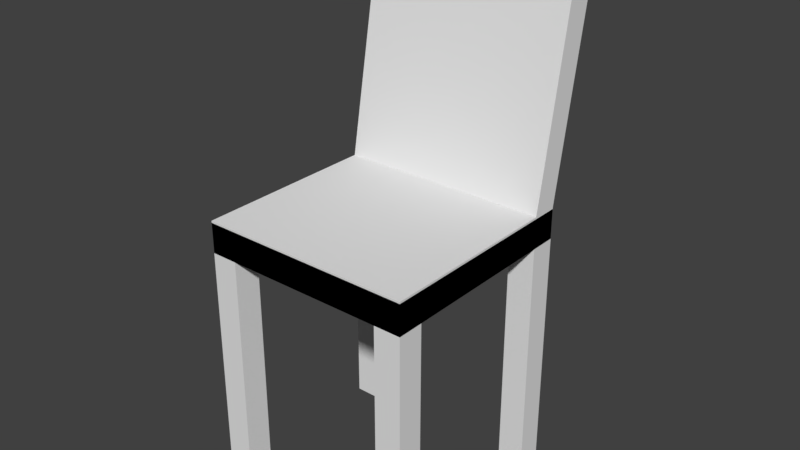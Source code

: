 # Source: chair.blend  (saved by Blender 2.79.0; exported with 4.5.12 LTS)
import bpy
from mathutils import Matrix  # noqa: F401  (used for matrix-valued properties, if any)

bpy.ops.wm.read_factory_settings(use_empty=True)
scene = bpy.context.scene
scene.name = 'Scene'

# ---- collections
col_collection_1 = bpy.data.collections.new('Collection 1'); scene.collection.children.link(col_collection_1)

# ---- world
world_world = bpy.data.worlds.new('World'); scene.world = world_world
world_world.color = (0.05088, 0.05088, 0.05088)
world_world.use_sun_shadow = False
world_world.sun_shadow_jitter_overblur = 0.0
world_world.cycles.sampling_method = 'MANUAL'

# ---- meshes
me_plane = bpy.data.meshes.new('Plane')
me_plane.from_pydata([(-1.0, -1.0, 0.0), (1.0, -1.0, 0.0), (-1.0, 1.0, 0.0), (1.0, 1.0, 0.0), (-1.0, -1.0, 0.2827), (1.0, -1.0, 0.2827), (-1.0, 1.0, 0.2827), (1.0, 1.0, 0.2827), (-1.0, 0.0, 0.2827), (0.0, -1.0, 0.2827), (1.0, 0.0, 0.2827), (0.0, 1.0, 0.2827), (0.0, 0.0, 0.2827), (-1.0, -0.5, 0.2827), (0.5, -1.0, 0.2827), (1.0, 0.5, 0.2827), (-0.5, 1.0, 0.2827), (-1.0, 0.5, 0.2827), (-0.5, -1.0, 0.2827), (1.0, -0.5, 0.2827), (0.5, 1.0, 0.2827), (0.0, 0.5, 0.2827), (0.0, -0.5, 0.2827), (-0.5, 0.0, 0.2827), (0.5, 0.0, 0.2827), (0.5, -0.5, 0.2827), (-0.5, -0.5, 0.2827), (-0.5, 0.5, 0.2827), (0.5, 0.5, 0.2827), (-1.0, -0.75, 0.2827), (0.75, -1.0, 0.2827), (1.0, 0.75, 0.2827), (-0.75, 1.0, 0.2827), (-1.0, 0.25, 0.2827), (-0.25, -1.0, 0.2827), (1.0, -0.25, 0.2827), (0.25, 1.0, 0.2827), (0.0, 0.75, 0.2827), (0.0, -0.25, 0.2827), (-0.75, 0.0, 0.2827), (0.25, 0.0, 0.2827), (-1.0, -0.25, 0.2827), (0.25, -1.0, 0.2827), (1.0, 0.25, 0.2827), (-0.25, 1.0, 0.2827), (-1.0, 0.75, 0.2827), (-0.75, -1.0, 0.2827), (1.0, -0.75, 0.2827), (0.75, 1.0, 0.2827), (0.0, 0.25, 0.2827), (0.0, -0.75, 0.2827), (-0.25, 0.0, 0.2827), (0.75, 0.0, 0.2827), (0.5, -0.25, 0.2827), (0.5, -0.75, 0.2827), (0.25, -0.5, 0.2827), (0.75, -0.5, 0.2827), (-0.5, -0.25, 0.2827), (-0.5, -0.75, 0.2827), (-0.75, -0.5, 0.2827), (-0.25, -0.5, 0.2827), (-0.5, 0.75, 0.2827), (-0.5, 0.25, 0.2827), (-0.75, 0.5, 0.2827), (-0.25, 0.5, 0.2827), (0.5, 0.75, 0.2827), (0.5, 0.25, 0.2827), (0.25, 0.5, 0.2827), (0.75, 0.5, 0.2827), (0.75, 0.25, 0.2827), (0.25, 0.25, 0.2827), (0.25, 0.75, 0.2827), (-0.25, 0.25, 0.2827), (-0.75, 0.25, 0.2827), (-0.75, 0.75, 0.2827), (-0.25, -0.75, 0.2827), (-0.75, -0.75, 0.2827), (-0.75, -0.25, 0.2827), (0.75, -0.75, 0.2827), (0.25, -0.75, 0.2827), (0.25, -0.25, 0.2827), (0.75, -0.25, 0.2827), (-0.25, -0.25, 0.2827), (-0.25, 0.75, 0.2827), (0.75, 0.75, 0.2827), (-1.0, -0.75, -2.319), (-1.0, -1.0, -2.319), (0.75, -1.0, -2.319), (1.0, -1.0, -2.319), (1.0, 0.75, -2.319), (1.0, 1.0, -2.319), (-0.75, 1.0, -2.319), (-1.0, 1.0, -2.319), (-1.0, 0.75, -2.319), (-0.75, -1.0, -2.319), (1.0, -0.75, -2.319), (0.75, 1.0, -2.319), (-0.75, 0.75, -2.319), (-0.75, -0.75, -2.319), (0.75, -0.75, -2.319), (0.75, 0.75, -2.319), (-1.0, 1.0, 0.3008), (-1.0, -1.0, 0.3008), (1.0, -1.0, 0.3008), (1.0, 1.0, 0.3008), (-1.0, 0.0, 0.3008), (0.0, -1.0, 0.3008), (1.0, 0.0, 0.3008), (0.0, 1.0, 0.3008), (0.0, 0.0, 0.3008), (-1.0, -0.5, 0.3008), (0.5, -1.0, 0.3008), (1.0, 0.5, 0.3008), (-0.5, 1.0, 0.3008), (-1.0, 0.5, 0.3008), (-0.5, -1.0, 0.3008), (1.0, -0.5, 0.3008), (0.5, 1.0, 0.3008), (0.5, 0.0, 0.3008), (-0.5, 0.0, 0.3008), (0.0, -0.5, 0.3008), (0.0, 0.5, 0.3008), (-0.5, 0.5, 0.3008), (-0.5, -0.5, 0.3008), (0.5, -0.5, 0.3008), (0.5, 0.5, 0.3008), (-1.0, -0.75, 0.3008), (0.75, -1.0, 0.3008), (1.0, 0.75, 0.3008), (-0.75, 1.0, 0.3008), (-1.0, 0.25, 0.3008), (-0.25, -1.0, 0.3008), (1.0, -0.25, 0.3008), (0.25, 1.0, 0.3008), (0.75, 0.0, 0.3008), (-0.25, 0.0, 0.3008), (0.0, -0.75, 0.3008), (0.0, 0.25, 0.3008), (-1.0, -0.25, 0.3008), (0.25, -1.0, 0.3008), (1.0, 0.25, 0.3008), (-0.25, 1.0, 0.3008), (-1.0, 0.75, 0.3008), (-0.75, -1.0, 0.3008), (1.0, -0.75, 0.3008), (0.75, 1.0, 0.3008), (0.25, 0.0, 0.3008), (-0.75, 0.0, 0.3008), (0.0, -0.25, 0.3008), (0.0, 0.75, 0.3008), (-0.25, 0.5, 0.3008), (-0.75, 0.5, 0.3008), (-0.5, 0.25, 0.3008), (-0.5, 0.75, 0.3008), (-0.25, -0.5, 0.3008), (-0.75, -0.5, 0.3008), (-0.5, -0.75, 0.3008), (-0.5, -0.25, 0.3008), (0.75, -0.5, 0.3008), (0.25, -0.5, 0.3008), (0.5, -0.75, 0.3008), (0.5, -0.25, 0.3008), (0.75, 0.5, 0.3008), (0.25, 0.5, 0.3008), (0.5, 0.25, 0.3008), (0.5, 0.75, 0.3008), (0.25, 0.75, 0.3008), (0.25, 0.25, 0.3008), (0.75, 0.25, 0.3008), (0.25, -0.25, 0.3008), (0.25, -0.75, 0.3008), (0.75, -0.75, 0.3008), (-0.75, -0.25, 0.3008), (-0.75, -0.75, 0.3008), (-0.25, -0.75, 0.3008), (-0.75, 0.75, 0.3008), (-0.75, 0.25, 0.3008), (-0.25, 0.25, 0.3008), (-0.25, 0.75, 0.3008), (-0.25, -0.25, 0.3008), (0.75, -0.25, 0.3008), (0.75, 0.75, 0.3008), (1.0, 1.155, 2.553), (1.0, 1.405, 2.553), (-0.75, 1.405, 2.553), (-1.0, 1.405, 2.553), (0.25, 1.405, 2.553), (0.0, 1.405, 2.553), (-0.25, 1.405, 2.553), (-0.5, 1.405, 2.553), (0.75, 1.405, 2.553), (0.5, 1.405, 2.553), (-1.0, 1.155, 2.553), (0.0, 1.155, 2.553), (-0.5, 1.155, 2.553), (0.5, 1.155, 2.553), (0.25, 1.155, 2.553), (-0.75, 1.155, 2.553), (-0.25, 1.155, 2.553), (0.75, 1.155, 2.553)], [], [(2, 3, 104, 145, 117, 133, 108, 141, 113, 129, 101), (30, 5, 88, 87), (3, 2, 6, 32, 16, 44, 11, 36, 20, 48, 7), (0, 1, 5, 30, 14, 42, 9, 34, 18, 46, 4), (1, 3, 7, 31, 15, 43, 10, 35, 19, 47, 5), (2, 0, 4, 29, 13, 41, 8, 33, 17, 45, 6), (83, 37, 11, 44), (82, 38, 12, 51), (81, 35, 10, 52), (80, 53, 24, 40), (79, 54, 25, 55), (78, 47, 19, 56), (77, 57, 23, 39), (76, 58, 26, 59), (75, 50, 22, 60), (74, 61, 16, 32), (73, 62, 27, 63), (72, 49, 21, 64), (71, 65, 20, 36), (70, 66, 28, 67), (69, 43, 15, 68), (66, 69, 68, 28), (24, 52, 69, 66), (52, 10, 43, 69), (49, 70, 67, 21), (12, 40, 70, 49), (40, 24, 66, 70), (37, 71, 36, 11), (21, 67, 71, 37), (67, 28, 65, 71), (62, 72, 64, 27), (23, 51, 72, 62), (51, 12, 49, 72), (33, 73, 63, 17), (8, 39, 73, 33), (39, 23, 62, 73), (6, 45, 93, 92), (17, 63, 74, 45), (63, 27, 61, 74), (58, 75, 60, 26), (18, 34, 75, 58), (34, 9, 50, 75), (29, 76, 59, 13), (74, 32, 91, 97), (46, 18, 58, 76), (41, 77, 39, 8), (13, 59, 77, 41), (59, 26, 57, 77), (54, 78, 56, 25), (14, 30, 78, 54), (29, 4, 86, 85), (50, 79, 55, 22), (9, 42, 79, 50), (42, 14, 54, 79), (38, 80, 40, 12), (22, 55, 80, 38), (55, 25, 53, 80), (53, 81, 52, 24), (25, 56, 81, 53), (56, 19, 35, 81), (57, 82, 51, 23), (26, 60, 82, 57), (60, 22, 38, 82), (61, 83, 44, 16), (27, 64, 83, 61), (64, 21, 37, 83), (65, 84, 48, 20), (28, 68, 84, 65), (68, 15, 31, 84), (100, 89, 90, 96), (93, 97, 91, 92), (86, 94, 98, 85), (87, 88, 95, 99), (4, 46, 94, 86), (46, 76, 98, 94), (31, 7, 90, 89), (45, 74, 97, 93), (78, 30, 87, 99), (5, 47, 95, 88), (32, 6, 92, 91), (76, 29, 85, 98), (48, 84, 100, 96), (7, 48, 96, 90), (47, 78, 99, 95), (84, 31, 89, 100), (104, 128, 182, 183), (1, 0, 102, 143, 115, 131, 106, 139, 111, 127, 103), (3, 1, 103, 144, 116, 132, 107, 140, 112, 128, 104), (0, 2, 101, 142, 114, 130, 105, 138, 110, 126, 102), (180, 134, 107, 132), (179, 135, 109, 148), (153, 175, 197, 194), (177, 150, 121, 137), (176, 151, 122, 152), (142, 101, 185, 192), (174, 154, 120, 136), (173, 155, 123, 156), (172, 147, 119, 157), (171, 158, 116, 144), (170, 159, 124, 160), (169, 146, 118, 161), (168, 162, 112, 140), (167, 163, 125, 164), (117, 145, 190, 191), (163, 166, 165, 125), (121, 149, 166, 163), (141, 108, 187, 188), (146, 167, 164, 118), (109, 137, 167, 146), (137, 121, 163, 167), (134, 168, 140, 107), (118, 164, 168, 134), (164, 125, 162, 168), (159, 169, 161, 124), (120, 148, 169, 159), (148, 109, 146, 169), (139, 170, 160, 111), (106, 136, 170, 139), (136, 120, 159, 170), (127, 171, 144, 103), (111, 160, 171, 127), (160, 124, 158, 171), (155, 172, 157, 123), (110, 138, 172, 155), (138, 105, 147, 172), (143, 173, 156, 115), (102, 126, 173, 143), (126, 110, 155, 173), (131, 174, 136, 106), (115, 156, 174, 131), (156, 123, 154, 174), (151, 175, 153, 122), (114, 142, 175, 151), (178, 153, 194, 198), (147, 176, 152, 119), (105, 130, 176, 147), (130, 114, 151, 176), (135, 177, 137, 109), (119, 152, 177, 135), (152, 122, 150, 177), (150, 178, 149, 121), (122, 153, 178, 150), (133, 117, 191, 186), (154, 179, 148, 120), (123, 157, 179, 154), (157, 119, 135, 179), (158, 180, 132, 116), (124, 161, 180, 158), (161, 118, 134, 180), (162, 181, 128, 112), (125, 165, 181, 162), (149, 178, 198, 193), (199, 190, 183, 182), (198, 188, 187, 193), (197, 184, 189, 194), (196, 186, 191, 195), (193, 187, 186, 196), (192, 185, 184, 197), (194, 189, 188, 198), (195, 191, 190, 199), (175, 142, 192, 197), (129, 113, 189, 184), (165, 166, 196, 195), (101, 129, 184, 185), (128, 181, 199, 182), (108, 133, 186, 187), (166, 149, 193, 196), (145, 104, 183, 190), (113, 141, 188, 189), (181, 165, 195, 199)])
me_plane.use_remesh_preserve_volume = False
me_plane.use_remesh_preserve_attributes = False
me_plane.use_mirror_vertex_groups = False
me_plane.update()

# ---- objects
ob_plane = bpy.data.objects.new('Plane', me_plane)

# ---- transforms, parenting, visibility, modifiers, constraints
ob_plane.location = (0.0, 0.0, 0.0)
ob_plane.lineart.crease_threshold = 0.0

# ---- collection membership
col_collection_1.objects.link(ob_plane)

# ---- scene / render settings (as saved in the file)
scene.frame_start = 1; scene.frame_end = 250; scene.frame_set(1)
scene.render.engine = 'BLENDER_EEVEE_NEXT'
scene.render.resolution_percentage = 50
scene.render.dither_intensity = 0.0
scene.cycles.use_denoising = False
scene.cycles.samples = 128
scene.cycles.sampling_pattern = 'TABULATED_SOBOL'
scene.cycles.use_adaptive_sampling = False
scene.cycles.use_light_tree = False
scene.cycles.blur_glossy = 0.0
scene.cycles.sample_clamp_indirect = 0.0
scene.view_settings.view_transform = 'Standard'
bpy.context.view_layer.update()

# ---- added for rendering (the .blend has no active camera and no usable light): camera, sun
cam_auto = bpy.data.cameras.new('AutoCamera')
cam_auto.lens = 50.0
cam_auto.sensor_width = 36.0
cam_auto.clip_end = 1000.0
ob_auto_camera = bpy.data.objects.new('AutoCamera', cam_auto)
scene.collection.objects.link(ob_auto_camera)
ob_auto_camera.location = (5.35723, -6.22605, 4.40254)
ob_auto_camera.rotation_euler = (1.09748, -7.21219e-08, 0.694738)
scene.camera = ob_auto_camera
light_auto_sun = bpy.data.lights.new('AutoSun', 'SUN')
light_auto_sun.energy = 3.0
light_auto_sun.angle = 0.0523599
ob_auto_sun = bpy.data.objects.new('AutoSun', light_auto_sun)
scene.collection.objects.link(ob_auto_sun)
ob_auto_sun.rotation_euler = (0.872665, 0.174533, 0.523599)
bpy.context.view_layer.update()
